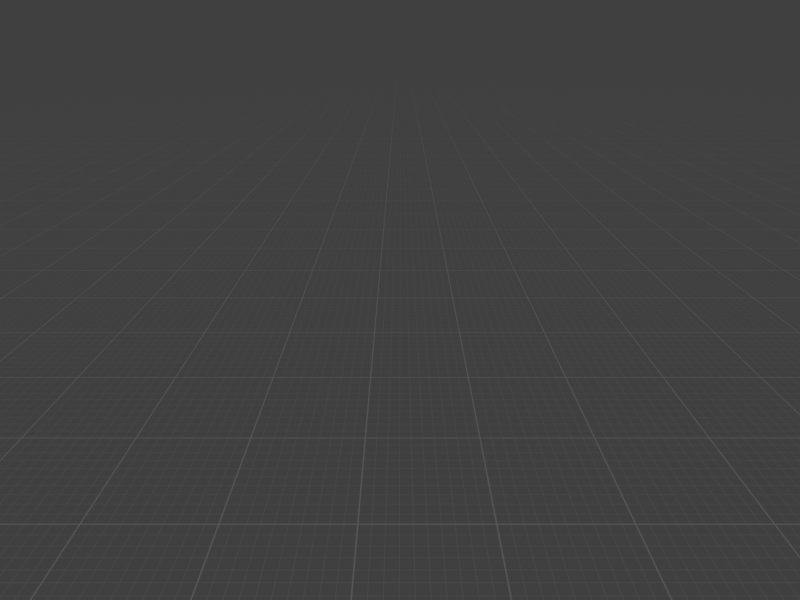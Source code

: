 # Source: SfM_test.blend  (saved by Blender 5.0.119; exported with 4.5.12 LTS)
import bpy
from mathutils import Matrix  # noqa: F401  (used for matrix-valued properties, if any)

bpy.ops.wm.read_factory_settings(use_empty=True)
scene = bpy.context.scene
scene.name = 'Scene'

# ---- collections
col_sfm_test0 = bpy.data.collections.new('SfM_test0'); scene.collection.children.link(col_sfm_test0)
col_sfm_test0_bundle = bpy.data.collections.new('SfM_test0_bundle'); scene.collection.children.link(col_sfm_test0_bundle)
col_sfm_test0_8point = bpy.data.collections.new('SfM_test0_8point'); scene.collection.children.link(col_sfm_test0_8point)
col_sfm_animation3_both = bpy.data.collections.new('SfM_animation3_both'); scene.collection.children.link(col_sfm_animation3_both)
col_sfm_animation3_only_ba = bpy.data.collections.new('SfM_animation3_only_ba'); scene.collection.children.link(col_sfm_animation3_only_ba)
col_sfm_animation3_no_ba = bpy.data.collections.new('SfM_animation3_no_ba'); scene.collection.children.link(col_sfm_animation3_no_ba)
col_sfm_fr1 = bpy.data.collections.new('SfM_fr1'); scene.collection.children.link(col_sfm_fr1)
col_sfm_tisch_small_undistort = bpy.data.collections.new('SfM_tisch_small_undistort'); scene.collection.children.link(col_sfm_tisch_small_undistort)
col_sfm_krabbe = bpy.data.collections.new('SfM_krabbe_'); scene.collection.children.link(col_sfm_krabbe)
col_sfm_krabbe_1 = bpy.data.collections.new('SfM_krabbe'); scene.collection.children.link(col_sfm_krabbe_1)
col_sfm_tisch_small = bpy.data.collections.new('SfM_tisch_small'); scene.collection.children.link(col_sfm_tisch_small)

# ---- materials (node trees are filled in below, after node groups)
mat_material = bpy.data.materials.new('Material')
mat_points = bpy.data.materials.new('points')

# ---- node groups
ng_pointsold = bpy.data.node_groups.new('pointsOld', 'GeometryNodeTree')
_s = ng_pointsold.interface.new_socket(name='Geometry', in_out='OUTPUT', socket_type='NodeSocketGeometry')
_s = ng_pointsold.interface.new_socket(name='Geometry', in_out='INPUT', socket_type='NodeSocketGeometry')
_s = ng_pointsold.interface.new_socket(name='scale', in_out='INPUT', socket_type='NodeSocketFloat')
_s.default_value = 10.0
_s.min_value = -1e+04
_s.max_value = 1e+04
_s = ng_pointsold.interface.new_socket(name='wireframe', in_out='INPUT', socket_type='NodeSocketBool')
_s = ng_pointsold.interface.new_socket(name='wireframe scale', in_out='INPUT', socket_type='NodeSocketFloat')
_s.subtype = 'DISTANCE'
_s.default_value = 0.06
_s.min_value = 0.0
_s.description = 'Distance of the points from the origin'
ng_pointsold.is_modifier = True
_N = ng_pointsold.nodes; _L = ng_pointsold.links
n0 = _N.new('NodeGroupInput'); n0.name = 'Group Input'; n0.location = (140, -344)
n0.hide = True
n1 = _N.new('NodeGroupOutput'); n1.name = 'Group Output'; n1.location = (805, -26)
n2 = _N.new('GeometryNodeInstanceOnPoints'); n2.name = 'Instance on Points'; n2.location = (626, -28)
n3 = _N.new('GeometryNodeMeshCube'); n3.name = 'Cube'; n3.location = (-165, 105)
n4 = _N.new('ShaderNodeValue'); n4.name = 'Value'; n4.location = (144, -268)
n4.outputs[0].default_value = 1.0
n5 = _N.new('ShaderNodeMath'); n5.name = 'Math'; n5.location = (308, -224)
n5.operation = 'DIVIDE'
n6 = _N.new('GeometryNodeMeshToCurve'); n6.name = 'Mesh to Curve'; n6.location = (-10, 125)
n7 = _N.new('GeometryNodeCurveToMesh'); n7.name = 'Curve to Mesh'; n7.location = (148, 80)
n7.inputs[3].default_value = True
n8 = _N.new('GeometryNodeCurvePrimitiveCircle'); n8.name = 'Curve Circle'; n8.location = (-11, -1)
n8.inputs[0].default_value = 16
n9 = _N.new('GeometryNodeSwitch'); n9.name = 'Switch'; n9.location = (316, 76)
n10 = _N.new('NodeGroupInput'); n10.name = 'Group Input.001'; n10.location = (148, -78)
n10.hide = True
n11 = _N.new('NodeGroupInput'); n11.name = 'Group Input.002'; n11.location = (628, 19)
n11.hide = True
_L.new(n2.outputs[0], n1.inputs[0])
_L.new(n5.outputs[0], n2.inputs[6])
_L.new(n4.outputs[0], n5.inputs[0])
_L.new(n0.outputs[1], n5.inputs[1])
_L.new(n3.outputs[0], n6.inputs[0])
_L.new(n9.outputs[0], n2.inputs[2])
_L.new(n6.outputs[0], n7.inputs[0])
_L.new(n8.outputs[0], n7.inputs[1])
_L.new(n3.outputs[0], n9.inputs[1])
_L.new(n7.outputs[0], n9.inputs[2])
_L.new(n10.outputs[2], n9.inputs[0])
_L.new(n10.outputs[3], n8.inputs[4])
_L.new(n11.outputs[0], n2.inputs[0])
n1.is_active_output = True
ng_points = bpy.data.node_groups.new('points', 'GeometryNodeTree')
_s = ng_points.interface.new_socket(name='Geometry', in_out='OUTPUT', socket_type='NodeSocketGeometry')
_s = ng_points.interface.new_socket(name='Geometry', in_out='INPUT', socket_type='NodeSocketGeometry')
_s = ng_points.interface.new_socket(name='scale', in_out='INPUT', socket_type='NodeSocketFloat')
_s.default_value = 10.0
_s.min_value = -1e+04
_s.max_value = 1e+04
_s = ng_points.interface.new_socket(name='wireframe', in_out='INPUT', socket_type='NodeSocketBool')
_s = ng_points.interface.new_socket(name='wireframe scale', in_out='INPUT', socket_type='NodeSocketFloat')
_s.subtype = 'DISTANCE'
_s.default_value = 0.06
_s.min_value = 0.0
_s.description = 'Distance of the points from the origin'
ng_points.is_modifier = True
_N = ng_points.nodes; _L = ng_points.links
n0 = _N.new('NodeGroupInput'); n0.name = 'Group Input'; n0.location = (140, -344)
n0.hide = True
n1 = _N.new('NodeGroupOutput'); n1.name = 'Group Output'; n1.location = (1554, -22)
n2 = _N.new('GeometryNodeInstanceOnPoints'); n2.name = 'Instance on Points'; n2.location = (605, 34)
n3 = _N.new('GeometryNodeMeshCube'); n3.name = 'Cube'; n3.location = (-151, 113)
n4 = _N.new('ShaderNodeValue'); n4.name = 'Value'; n4.location = (144, -268)
n4.outputs[0].default_value = 1.0
n5 = _N.new('ShaderNodeMath'); n5.name = 'Math'; n5.location = (308, -224)
n5.operation = 'DIVIDE'
n6 = _N.new('GeometryNodeMeshToCurve'); n6.name = 'Mesh to Curve'; n6.location = (-10, 125)
n7 = _N.new('GeometryNodeCurveToMesh'); n7.name = 'Curve to Mesh'; n7.location = (148, 80)
n7.inputs[3].default_value = True
n8 = _N.new('GeometryNodeCurvePrimitiveCircle'); n8.name = 'Curve Circle'; n8.location = (-11, -1)
n8.inputs[0].default_value = 16
n9 = _N.new('GeometryNodeSwitch'); n9.name = 'Switch'; n9.location = (316, 76)
n10 = _N.new('NodeGroupInput'); n10.name = 'Group Input.001'; n10.location = (-4, -158)
n10.hide = True
n11 = _N.new('NodeGroupInput'); n11.name = 'Group Input.002'; n11.location = (596, 102)
n11.width = 143
n11.hide = True
n12 = _N.new('GeometryNodeRealizeInstances'); n12.name = 'Realize Instances'; n12.location = (807, -4)
n13 = _N.new('GeometryNodeSetMaterial'); n13.name = 'Set Material'; n13.location = (982, -2)
n13.inputs[2].default_value = mat_points
n14 = _N.new('GeometryNodeStoreNamedAttribute'); n14.name = 'Store Named Attribute'; n14.location = (1358, 34)
n14.data_type = 'FLOAT_COLOR'
n14.inputs[2].default_value = 'color'
n15 = _N.new('GeometryNodeInputNamedAttribute'); n15.name = 'Named Attribute'; n15.location = (1157, -104)
n15.data_type = 'FLOAT_COLOR'
n15.inputs[0].default_value = 'color'
_L.new(n14.outputs[0], n1.inputs[0])
_L.new(n5.outputs[0], n2.inputs[6])
_L.new(n4.outputs[0], n5.inputs[0])
_L.new(n0.outputs[1], n5.inputs[1])
_L.new(n3.outputs[0], n6.inputs[0])
_L.new(n9.outputs[0], n2.inputs[2])
_L.new(n6.outputs[0], n7.inputs[0])
_L.new(n8.outputs[0], n7.inputs[1])
_L.new(n3.outputs[0], n9.inputs[1])
_L.new(n7.outputs[0], n9.inputs[2])
_L.new(n10.outputs[2], n9.inputs[0])
_L.new(n10.outputs[3], n8.inputs[4])
_L.new(n11.outputs[0], n2.inputs[0])
_L.new(n2.outputs[0], n12.inputs[0])
_L.new(n12.outputs[0], n13.inputs[0])
_L.new(n13.outputs[0], n14.inputs[0])
_L.new(n15.outputs[0], n14.inputs[3])
n1.is_active_output = True

# ---- material node trees
mat_material.use_nodes = True; mat_material.node_tree.nodes.clear()
mat_points.use_nodes = True; mat_points.node_tree.nodes.clear()
_N = mat_points.node_tree.nodes; _L = mat_points.node_tree.links
n0 = _N.new('ShaderNodeOutputMaterial'); n0.name = 'Material Output'; n0.location = (200, 100)
n1 = _N.new('ShaderNodeAttribute'); n1.name = 'Attribute'; n1.location = (-324, 94)
n1.attribute_name = 'color'
_L.new(n1.outputs[0], n0.inputs[0])
n0.is_active_output = True

# ---- world
world_world = bpy.data.worlds.new('World'); scene.world = world_world
world_world.use_nodes = True; world_world.node_tree.nodes.clear()
_N = world_world.node_tree.nodes; _L = world_world.node_tree.links
n0 = _N.new('ShaderNodeOutputWorld'); n0.name = 'World Output'; n0.location = (200, 100)
n1 = _N.new('ShaderNodeBackground'); n1.name = 'Background'; n1.location = (-200, 100)
n1.inputs[0].default_value = (0.05088, 0.05088, 0.05088, 1.0)
_L.new(n1.outputs[0], n0.inputs[0])
n0.is_active_output = True
world_world.color = (0.05088, 0.05088, 0.05088)
world_world.sun_shadow_jitter_overblur = 0.0

# ---- cameras
cam_importedcam_data_041 = bpy.data.cameras.new('ImportedCam_Data.041')
cam_importedcam_data_007 = bpy.data.cameras.new('ImportedCam_Data.007')
cam_importedcam_data_007.display_size = 0.79
cam_importedcam_data_003 = bpy.data.cameras.new('ImportedCam_Data.003')
cam_importedcam_data = bpy.data.cameras.new('ImportedCam_Data')
cam_importedcam_data.show_background_images = True
cam_importedcam_data_001 = bpy.data.cameras.new('ImportedCam_Data.001')
cam_importedcam_data_001.show_background_images = True
cam_importedcam_data_002 = bpy.data.cameras.new('ImportedCam_Data.002')
cam_importedcam_data_002.show_background_images = True
cam_importedcam_data_004 = bpy.data.cameras.new('ImportedCam_Data.004')
cam_importedcam_data_004.sensor_fit = 'HORIZONTAL'
cam_importedcam_data_004.lens = 29.1
cam_importedcam_data_004.shift_x = 0.002188
cam_importedcam_data_004.shift_y = 0.02391
cam_importedcam_data_004.show_background_images = True
cam_importedcam_data_006 = bpy.data.cameras.new('ImportedCam_Data.006')
cam_importedcam_data_006.sensor_fit = 'HORIZONTAL'
cam_importedcam_data_006.lens = 26.7
cam_importedcam_data_006.shift_x = -0.001101
cam_importedcam_data_006.shift_y = 0.01051
cam_importedcam_data_006.show_background_images = True
cam_importedcam_data_018 = bpy.data.cameras.new('ImportedCam_Data.018')
cam_importedcam_data_018.sensor_fit = 'HORIZONTAL'
cam_importedcam_data_018.lens = 26.7
cam_importedcam_data_018.shift_x = -0.001101
cam_importedcam_data_018.shift_y = 0.01051
cam_importedcam_data_018.show_background_images = True
cam_importedcam_data_020 = bpy.data.cameras.new('ImportedCam_Data.020')
cam_importedcam_data_020.sensor_fit = 'HORIZONTAL'
cam_importedcam_data_020.lens = 26.7
cam_importedcam_data_020.shift_x = -0.001101
cam_importedcam_data_020.shift_y = 0.01051
cam_importedcam_data_020.show_background_images = True
cam_importedcam_data_021 = bpy.data.cameras.new('ImportedCam_Data.021')
cam_importedcam_data_021.sensor_fit = 'HORIZONTAL'
cam_importedcam_data_021.lens = 26.7
cam_importedcam_data_021.shift_x = -0.001101
cam_importedcam_data_021.shift_y = 0.01051
cam_importedcam_data_021.show_background_images = True

# ---- meshes
me_plane = bpy.data.meshes.new('Plane')
me_plane.from_pydata([(-1.0, -1.0, 0.0), (1.0, -1.0, 0.0), (-1.0, 1.0, 0.0), (1.0, 1.0, 0.0)], [], [(0, 1, 3, 2)])
_uv = me_plane.uv_layers.new(name='UVMap')
_uv.uv.foreach_set('vector', [0.0, 0.0, 1.0, 0.0, 1.0, 1.0, 0.0, 1.0])
me_plane.materials.append(mat_material)
me_plane.update()

# ---- objects
ob_plane = bpy.data.objects.new('Plane', me_plane)
ob_importedcamera = bpy.data.objects.new('ImportedCamera', cam_importedcam_data_041)
ob_pointcloud = bpy.data.objects.new('PointCloud', None)
ob_importedcamera_002 = bpy.data.objects.new('ImportedCamera.002', cam_importedcam_data_007)
ob_pointcloud_002 = bpy.data.objects.new('PointCloud.002', None)
ob_importedcamera_001 = bpy.data.objects.new('ImportedCamera.001', cam_importedcam_data_003)
ob_pointcloud_001 = bpy.data.objects.new('PointCloud.001', None)
ob_importedcamera_003 = bpy.data.objects.new('ImportedCamera.003', cam_importedcam_data)
ob_pointcloud_003 = bpy.data.objects.new('PointCloud.003', None)
ob_importedcamera_004 = bpy.data.objects.new('ImportedCamera.004', cam_importedcam_data_001)
ob_pointcloud_004 = bpy.data.objects.new('PointCloud.004', None)
ob_importedcamera_005 = bpy.data.objects.new('ImportedCamera.005', cam_importedcam_data_002)
ob_pointcloud_005 = bpy.data.objects.new('PointCloud.005', None)
ob_importedcamera_006 = bpy.data.objects.new('ImportedCamera.006', cam_importedcam_data_004)
ob_pointcloud_006 = bpy.data.objects.new('PointCloud.006', None)
ob_importedcamera_007 = bpy.data.objects.new('ImportedCamera.007', cam_importedcam_data_006)
ob_pointcloud_007 = bpy.data.objects.new('PointCloud.007', None)
ob_importedcamera_009 = bpy.data.objects.new('ImportedCamera.009', cam_importedcam_data_018)
ob_pointcloud_009 = bpy.data.objects.new('PointCloud.009', None)
ob_crab_cam = bpy.data.objects.new('crab_cam', cam_importedcam_data_020)
ob_pointcloud_010 = bpy.data.objects.new('PointCloud.010', None)
ob_importedcamera_008 = bpy.data.objects.new('ImportedCamera.008', cam_importedcam_data_021)
ob_pointcloud_008 = bpy.data.objects.new('PointCloud.008', None)
ob_empty = bpy.data.objects.new('Empty', None)
_N = mat_material.node_tree.nodes; _L = mat_material.node_tree.links
n0 = _N.new('ShaderNodeOutputMaterial'); n0.name = 'Material Output'; n0.location = (942, 58)
n1 = _N.new('ShaderNodeTexBrick'); n1.name = 'Brick Texture'; n1.location = (-434, -88)
n1.width = 165
n1.offset_frequency = 11
n1.squash_frequency = 36
n1.offset = 0.0
n1.inputs[1].default_value = (1.0, 1.0, 1.0, 1.0)
n1.inputs[2].default_value = (1.0, 1.0, 1.0, 1.0)
n1.inputs[5].default_value = 0.005
n1.inputs[6].default_value = 5.96e-08
n1.inputs[8].default_value = 1.0
n1.inputs[9].default_value = 1.0
n2 = _N.new('ShaderNodeBsdfTransparent'); n2.name = 'Transparent BSDF'; n2.location = (-130, 189)
n3 = _N.new('ShaderNodeEmission'); n3.name = 'Emission'; n3.location = (-67, -130)
n3.inputs[0].default_value = (0.1005, 0.1005, 0.1005, 1.0)
n4 = _N.new('ShaderNodeMixShader'); n4.name = 'Mix Shader'; n4.location = (351, -10)
n5 = _N.new('ShaderNodeValue'); n5.name = 'Value'; n5.location = (-860, -128)
n5.outputs[0].default_value = 108.3
n6 = _N.new('ShaderNodeTexBrick'); n6.name = 'Brick Texture.001'; n6.location = (-443, 299)
n6.width = 165
n6.offset_frequency = 11
n6.squash_frequency = 36
n6.offset = 0.0
n6.inputs[1].default_value = (1.0, 1.0, 1.0, 1.0)
n6.inputs[2].default_value = (1.0, 1.0, 1.0, 1.0)
n6.inputs[6].default_value = 0.0
n6.inputs[8].default_value = 1.0
n6.inputs[9].default_value = 1.0
n7 = _N.new('ShaderNodeMath'); n7.name = 'Math'; n7.location = (-716, 41)
n7.operation = 'MULTIPLY'
n7.inputs[1].default_value = 10.0
n8 = _N.new('ShaderNodeMixShader'); n8.name = 'Mix Shader.001'; n8.location = (172, 92)
n9 = _N.new('ShaderNodeEmission'); n9.name = 'Emission.001'; n9.location = (-83, 58)
n9.inputs[0].default_value = (0.07324, 0.07324, 0.07324, 1.0)
n10 = _N.new('ShaderNodeTexGradient'); n10.name = 'Gradient Texture'; n10.location = (-501, 688)
n10.gradient_type = 'SPHERICAL'
n11 = _N.new('ShaderNodeMapping'); n11.name = 'Mapping'; n11.location = (-695, 698)
n11.inputs[1].default_value = (-0.69, -0.64, 0.0)
n11.inputs[3].default_value = (1.38, 1.38, 1.38)
n12 = _N.new('ShaderNodeTexCoord'); n12.name = 'Texture Coordinate'; n12.location = (-875, 698)
n12.object = ob_crab_cam
n13 = _N.new('ShaderNodeValToRGB'); n13.name = 'Color Ramp'; n13.location = (-136, 490)
while len(n13.color_ramp.elements) > 1: n13.color_ramp.elements.remove(n13.color_ramp.elements[-1])
n13.color_ramp.elements[0].position = 0.0; n13.color_ramp.elements[0].color = (0.0, 0.0, 0.0, 1.0)
_e = n13.color_ramp.elements.new(0.3523); _e.color = (1.0, 1.0, 1.0, 1.0)
n14 = _N.new('ShaderNodeMixShader'); n14.name = 'Mix Shader.002'; n14.location = (632, 48)
_L.new(n3.outputs[0], n4.inputs[1])
_L.new(n1.outputs[0], n4.inputs[0])
_L.new(n5.outputs[0], n1.inputs[4])
_L.new(n7.outputs[0], n6.inputs[4])
_L.new(n5.outputs[0], n7.inputs[0])
_L.new(n6.outputs[0], n8.inputs[0])
_L.new(n9.outputs[0], n8.inputs[1])
_L.new(n8.outputs[0], n4.inputs[2])
_L.new(n2.outputs[0], n8.inputs[2])
_L.new(n11.outputs[0], n10.inputs[0])
_L.new(n12.outputs[0], n11.inputs[0])
_L.new(n10.outputs[0], n13.inputs[0])
_L.new(n14.outputs[0], n0.inputs[0])
_L.new(n13.outputs[0], n14.inputs[0])
_L.new(n4.outputs[0], n14.inputs[2])
_L.new(n2.outputs[0], n14.inputs[1])
n0.is_active_output = True

# ---- transforms, parenting, visibility, modifiers, constraints
ob_plane.location = (47.96, 85.1, -26.39)
ob_plane.scale = (444.7, 444.7, 444.7)
ob_importedcamera.location = (0.0, 0.0, 0.0)
ob_importedcamera.rotation_euler = (1.571, -0.0, 0.0)
ob_pointcloud.location = (0.0, 0.0, 0.0)
ob_pointcloud.empty_image_offset = (0.0, 0.0)
_m = ob_pointcloud.modifiers.new('GeoNodes', 'NODES')
_m.node_group = ng_pointsold
ob_importedcamera_002.location = (0.0, 0.0, 0.0)
ob_importedcamera_002.rotation_euler = (1.571, -0.0, 0.0)
ob_pointcloud_002.location = (0.0, 0.0, 0.0)
ob_pointcloud_002.empty_image_offset = (0.0, 0.0)
_m = ob_pointcloud_002.modifiers.new('GeoNodes', 'NODES')
_m.node_group = ng_pointsold
_gi = [s.identifier for s in ng_pointsold.interface.items_tree if s.item_type == 'SOCKET' and s.in_out == 'INPUT']
_m[_gi[1]] = 8.05  # scale
_m[_gi[2]] = True  # wireframe
_m[_gi[3]] = 0.059  # wireframe scale
ob_importedcamera_001.location = (0.0, 0.0, 0.0)
ob_importedcamera_001.rotation_euler = (1.571, -0.0, 0.0)
ob_pointcloud_001.location = (0.0, 0.0, 0.0)
ob_pointcloud_001.empty_image_offset = (0.0, 0.0)
_m = ob_pointcloud_001.modifiers.new('GeoNodes', 'NODES')
_m.node_group = ng_pointsold
ob_importedcamera_003.location = (171.3, -24.8, 103.8)
ob_importedcamera_003.rotation_euler = (1.188, -0.3838, 0.9445)
ob_pointcloud_003.location = (0.0, 0.0, 0.0)
ob_pointcloud_003.empty_image_offset = (0.0, 0.0)
_m = ob_pointcloud_003.modifiers.new('GeoNodes', 'NODES')
_m.node_group = ng_points
ob_importedcamera_004.location = (116.2, 126.1, 33.97)
ob_importedcamera_004.rotation_euler = (1.36, -0.08202, 1.066)
ob_pointcloud_004.location = (0.0, 0.0, 0.0)
ob_pointcloud_004.empty_image_offset = (0.0, 0.0)
_m = ob_pointcloud_004.modifiers.new('GeoNodes', 'NODES')
_m.node_group = ng_pointsold
ob_importedcamera_005.location = (7.93, -18.23, 8.428)
ob_importedcamera_005.rotation_euler = (1.502, -0.06027, 0.1059)
ob_pointcloud_005.location = (0.0, 0.0, 0.0)
ob_pointcloud_005.empty_image_offset = (0.0, 0.0)
_m = ob_pointcloud_005.modifiers.new('GeoNodes', 'NODES')
_m.node_group = ng_pointsold
ob_importedcamera_006.location = (-0.6496, 7.329, -0.9732)
ob_importedcamera_006.rotation_euler = (1.523, 0.002765, 0.03284)
ob_pointcloud_006.location = (0.0, 0.0, 0.0)
ob_pointcloud_006.empty_image_offset = (0.0, 0.0)
_m = ob_pointcloud_006.modifiers.new('GeoNodes', 'NODES')
_m.node_group = ng_points
_gi = [s.identifier for s in ng_points.interface.items_tree if s.item_type == 'SOCKET' and s.in_out == 'INPUT']
_m[_gi[1]] = 1.46  # scale
ob_importedcamera_007.location = (-1.803, -0.1009, -0.03527)
ob_importedcamera_007.rotation_euler = (1.59, 0.07603, -0.08538)
ob_pointcloud_007.location = (0.0, 0.0, 0.0)
ob_pointcloud_007.empty_image_offset = (0.0, 0.0)
_m = ob_pointcloud_007.modifiers.new('GeoNodes', 'NODES')
_m.node_group = ng_points
ob_importedcamera_009.location = (7.516, 6.109, -0.6466)
ob_importedcamera_009.rotation_euler = (1.115, 0.03259, 0.3591)
ob_pointcloud_009.location = (0.0, 0.0, 0.0)
ob_pointcloud_009.empty_image_offset = (0.0, 0.0)
_m = ob_pointcloud_009.modifiers.new('GeoNodes', 'NODES')
_m.node_group = ng_points
ob_crab_cam.location = (0.0, 0.0, 0.0)
ob_crab_cam.rotation_euler = (1.134, -0.0, 0.0)
ob_pointcloud_010.location = (0.0, 0.0, 0.0)
ob_pointcloud_010.empty_image_offset = (0.0, 0.0)
_m = ob_pointcloud_010.modifiers.new('GeoNodes', 'NODES')
_m.node_group = ng_points
ob_importedcamera_008.parent = ob_empty
ob_importedcamera_008.location = (0.0, 0.0, 0.0)
ob_importedcamera_008.rotation_euler = (1.571, -0.0, 0.0)
ob_pointcloud_008.location = (0.0, 0.0, 0.0)
ob_pointcloud_008.empty_image_offset = (0.0, 0.0)
_m = ob_pointcloud_008.modifiers.new('GeoNodes', 'NODES')
_m.node_group = ng_points
ob_empty.location = (0.0, 0.0, 0.0)
ob_empty.rotation_euler = (-0.7318, 1.484e-16, -5.685e-17)

# ---- collection membership
scene.collection.objects.link(ob_plane)
col_sfm_test0.objects.link(ob_importedcamera)
col_sfm_test0.objects.link(ob_pointcloud)
col_sfm_test0_bundle.objects.link(ob_importedcamera_002)
col_sfm_test0_bundle.objects.link(ob_pointcloud_002)
col_sfm_test0_8point.objects.link(ob_importedcamera_001)
col_sfm_test0_8point.objects.link(ob_pointcloud_001)
col_sfm_animation3_both.objects.link(ob_importedcamera_003)
col_sfm_animation3_both.objects.link(ob_pointcloud_003)
col_sfm_animation3_only_ba.objects.link(ob_importedcamera_004)
col_sfm_animation3_only_ba.objects.link(ob_pointcloud_004)
col_sfm_animation3_no_ba.objects.link(ob_importedcamera_005)
col_sfm_animation3_no_ba.objects.link(ob_pointcloud_005)
col_sfm_fr1.objects.link(ob_importedcamera_006)
col_sfm_fr1.objects.link(ob_pointcloud_006)
col_sfm_tisch_small_undistort.objects.link(ob_importedcamera_007)
col_sfm_tisch_small_undistort.objects.link(ob_pointcloud_007)
col_sfm_krabbe.objects.link(ob_importedcamera_009)
col_sfm_krabbe.objects.link(ob_pointcloud_009)
col_sfm_krabbe_1.objects.link(ob_crab_cam)
col_sfm_krabbe_1.objects.link(ob_pointcloud_010)
col_sfm_tisch_small.objects.link(ob_importedcamera_008)
col_sfm_tisch_small.objects.link(ob_pointcloud_008)
col_sfm_tisch_small.objects.link(ob_empty)
def _layer_coll(name, lc=None):
    lc = lc or bpy.context.view_layer.layer_collection
    for c in lc.children:
        if c.name == name: return c
        r = _layer_coll(name, c)
        if r: return r
_layer_coll('SfM_test0').exclude = True
_layer_coll('SfM_test0_bundle').exclude = True
_layer_coll('SfM_test0_8point').exclude = True
_layer_coll('SfM_animation3_both').exclude = True
_layer_coll('SfM_animation3_only_ba').exclude = True
_layer_coll('SfM_animation3_no_ba').exclude = True
_layer_coll('SfM_fr1').exclude = True
_layer_coll('SfM_tisch_small_undistort').exclude = True
_layer_coll('SfM_krabbe_').exclude = True
_layer_coll('SfM_tisch_small').exclude = True

# ---- scene / render settings (as saved in the file)
scene.camera = ob_crab_cam
scene.frame_start = 1; scene.frame_end = 20; scene.frame_set(1)
scene.render.engine = 'BLENDER_EEVEE_NEXT'
scene.render.resolution_x = 1024
scene.render.resolution_y = 768
scene.render.pixel_aspect_y = 1.004
scene.render.film_transparent = True
scene.render.use_freestyle = True
scene.render.bake_bias = 0.0
scene.render.bake_samples = 0
scene.render.line_thickness_mode = 'RELATIVE'
scene.render.line_thickness = 2.0
scene.view_settings.view_transform = 'Standard'
bpy.context.view_layer.update()

# ---- added for rendering (the .blend has no usable light): sun
light_auto_sun = bpy.data.lights.new('AutoSun', 'SUN')
light_auto_sun.energy = 3.0
light_auto_sun.angle = 0.0523599
ob_auto_sun = bpy.data.objects.new('AutoSun', light_auto_sun)
scene.collection.objects.link(ob_auto_sun)
ob_auto_sun.rotation_euler = (0.872665, 0.174533, 0.523599)
bpy.context.view_layer.update()
